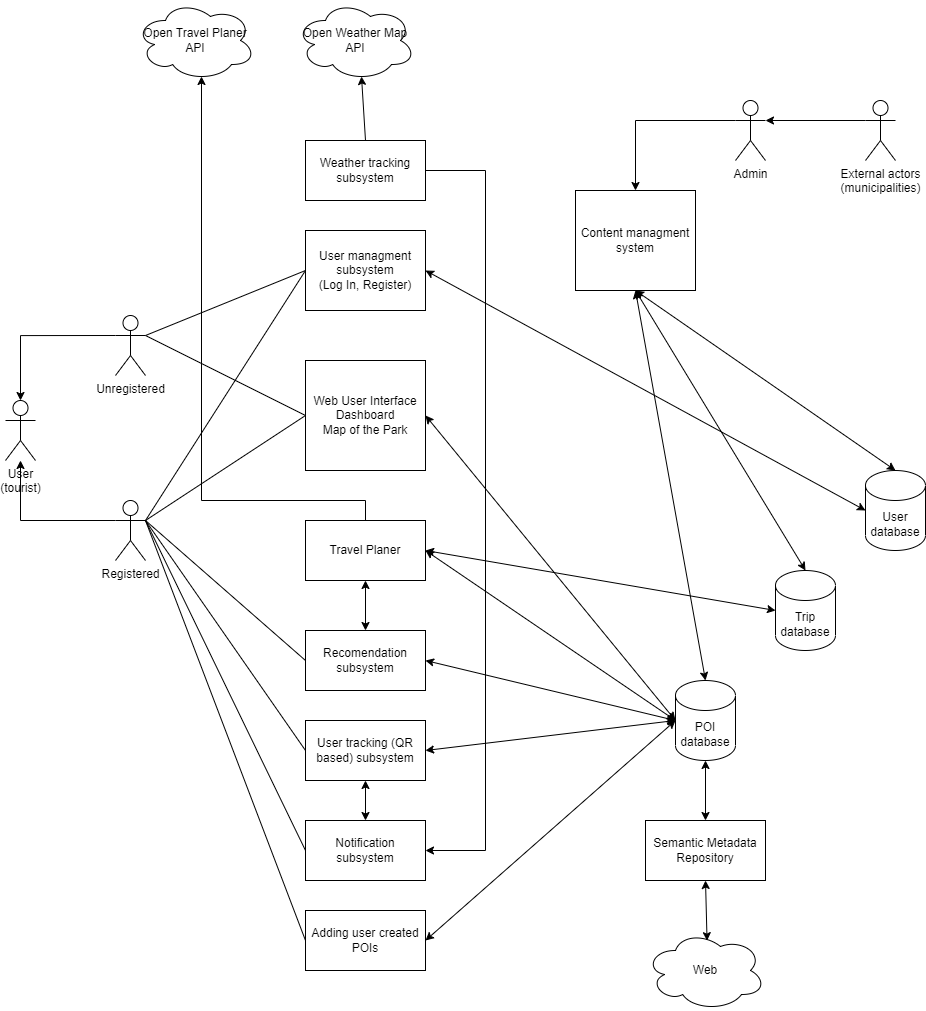

The diagram above was exported from draw.io. Its source (the exported page's mxGraphModel, read from the mxfile embedded in the PNG):
<mxGraphModel dx="2759" dy="2098" grid="1" gridSize="10" guides="1" tooltips="1" connect="1" arrows="1" fold="1" page="1" pageScale="1" pageWidth="850" pageHeight="1100" math="0" shadow="0">
  <root>
    <mxCell id="0" />
    <mxCell id="1" parent="0" />
    <mxCell id="KuDcWJ5aYypMaVdzNUKf-9" value="Travel Planer" style="rounded=0;whiteSpace=wrap;html=1;" vertex="1" parent="1">
      <mxGeometry x="220" y="390" width="120" height="60" as="geometry" />
    </mxCell>
    <mxCell id="KuDcWJ5aYypMaVdzNUKf-10" value="Weather tracking subsystem" style="rounded=0;whiteSpace=wrap;html=1;" vertex="1" parent="1">
      <mxGeometry x="220" y="10" width="120" height="60" as="geometry" />
    </mxCell>
    <mxCell id="KuDcWJ5aYypMaVdzNUKf-11" value="User tracking (QR based) subsystem" style="rounded=0;whiteSpace=wrap;html=1;" vertex="1" parent="1">
      <mxGeometry x="220" y="590" width="120" height="60" as="geometry" />
    </mxCell>
    <mxCell id="KuDcWJ5aYypMaVdzNUKf-12" style="edgeStyle=orthogonalEdgeStyle;rounded=0;orthogonalLoop=1;jettySize=auto;html=1;exitX=0.5;exitY=1;exitDx=0;exitDy=0;" edge="1" parent="1" source="KuDcWJ5aYypMaVdzNUKf-9" target="KuDcWJ5aYypMaVdzNUKf-9">
      <mxGeometry relative="1" as="geometry" />
    </mxCell>
    <mxCell id="KuDcWJ5aYypMaVdzNUKf-16" value="" style="edgeStyle=orthogonalEdgeStyle;rounded=0;orthogonalLoop=1;jettySize=auto;html=1;exitX=0;exitY=0.3333333333333333;exitDx=0;exitDy=0;exitPerimeter=0;" edge="1" parent="1" source="KuDcWJ5aYypMaVdzNUKf-14" target="KuDcWJ5aYypMaVdzNUKf-15">
      <mxGeometry relative="1" as="geometry" />
    </mxCell>
    <mxCell id="KuDcWJ5aYypMaVdzNUKf-14" value="Unregistered" style="shape=umlActor;verticalLabelPosition=bottom;verticalAlign=top;html=1;outlineConnect=0;" vertex="1" parent="1">
      <mxGeometry x="30" y="185" width="30" height="60" as="geometry" />
    </mxCell>
    <mxCell id="KuDcWJ5aYypMaVdzNUKf-15" value="User&lt;br&gt;(tourist)" style="shape=umlActor;verticalLabelPosition=bottom;verticalAlign=top;html=1;outlineConnect=0;" vertex="1" parent="1">
      <mxGeometry x="-80" y="270" width="30" height="60" as="geometry" />
    </mxCell>
    <mxCell id="KuDcWJ5aYypMaVdzNUKf-23" style="edgeStyle=orthogonalEdgeStyle;rounded=0;orthogonalLoop=1;jettySize=auto;html=1;exitX=0;exitY=0.3333333333333333;exitDx=0;exitDy=0;exitPerimeter=0;" edge="1" parent="1" source="KuDcWJ5aYypMaVdzNUKf-17" target="KuDcWJ5aYypMaVdzNUKf-15">
      <mxGeometry relative="1" as="geometry" />
    </mxCell>
    <mxCell id="KuDcWJ5aYypMaVdzNUKf-17" value="Registered" style="shape=umlActor;verticalLabelPosition=bottom;verticalAlign=top;html=1;outlineConnect=0;" vertex="1" parent="1">
      <mxGeometry x="30" y="370" width="30" height="60" as="geometry" />
    </mxCell>
    <mxCell id="KuDcWJ5aYypMaVdzNUKf-13" value="Notification subsystem" style="rounded=0;whiteSpace=wrap;html=1;" vertex="1" parent="1">
      <mxGeometry x="220" y="690" width="120" height="60" as="geometry" />
    </mxCell>
    <mxCell id="KuDcWJ5aYypMaVdzNUKf-20" value="Content managment system" style="whiteSpace=wrap;html=1;" vertex="1" parent="1">
      <mxGeometry x="490" y="60" width="120" height="100" as="geometry" />
    </mxCell>
    <mxCell id="KuDcWJ5aYypMaVdzNUKf-30" style="edgeStyle=orthogonalEdgeStyle;rounded=0;orthogonalLoop=1;jettySize=auto;html=1;entryX=1;entryY=0.3333333333333333;entryDx=0;entryDy=0;entryPerimeter=0;exitX=0;exitY=0.3333333333333333;exitDx=0;exitDy=0;exitPerimeter=0;" edge="1" parent="1" source="KuDcWJ5aYypMaVdzNUKf-31" target="KuDcWJ5aYypMaVdzNUKf-21">
      <mxGeometry relative="1" as="geometry">
        <mxPoint x="770" y="80" as="targetPoint" />
        <mxPoint x="770" y="70" as="sourcePoint" />
      </mxGeometry>
    </mxCell>
    <mxCell id="KuDcWJ5aYypMaVdzNUKf-21" value="Admin" style="shape=umlActor;verticalLabelPosition=bottom;verticalAlign=top;html=1;outlineConnect=0;" vertex="1" parent="1">
      <mxGeometry x="650" y="-30" width="30" height="60" as="geometry" />
    </mxCell>
    <mxCell id="KuDcWJ5aYypMaVdzNUKf-27" value="" style="endArrow=classic;html=1;rounded=0;entryX=0.5;entryY=0;entryDx=0;entryDy=0;exitX=0;exitY=0.3333333333333333;exitDx=0;exitDy=0;exitPerimeter=0;" edge="1" parent="1" source="KuDcWJ5aYypMaVdzNUKf-21" target="KuDcWJ5aYypMaVdzNUKf-20">
      <mxGeometry width="50" height="50" relative="1" as="geometry">
        <mxPoint x="410" y="280" as="sourcePoint" />
        <mxPoint x="460" y="230" as="targetPoint" />
        <Array as="points">
          <mxPoint x="550" y="-10" />
        </Array>
      </mxGeometry>
    </mxCell>
    <mxCell id="KuDcWJ5aYypMaVdzNUKf-28" value="User&lt;br&gt;database" style="shape=cylinder3;whiteSpace=wrap;html=1;boundedLbl=1;backgroundOutline=1;size=15;" vertex="1" parent="1">
      <mxGeometry x="780" y="340" width="60" height="80" as="geometry" />
    </mxCell>
    <mxCell id="KuDcWJ5aYypMaVdzNUKf-31" value="External actors &lt;br&gt;(municipalities)" style="shape=umlActor;verticalLabelPosition=bottom;verticalAlign=top;html=1;outlineConnect=0;" vertex="1" parent="1">
      <mxGeometry x="780" y="-30" width="30" height="60" as="geometry" />
    </mxCell>
    <mxCell id="KuDcWJ5aYypMaVdzNUKf-32" value="" style="endArrow=none;html=1;rounded=0;exitX=1;exitY=0.3333333333333333;exitDx=0;exitDy=0;exitPerimeter=0;entryX=0;entryY=0.5;entryDx=0;entryDy=0;" edge="1" parent="1" source="KuDcWJ5aYypMaVdzNUKf-17" target="KuDcWJ5aYypMaVdzNUKf-67">
      <mxGeometry width="50" height="50" relative="1" as="geometry">
        <mxPoint x="130" y="300" as="sourcePoint" />
        <mxPoint x="210" y="320" as="targetPoint" />
      </mxGeometry>
    </mxCell>
    <mxCell id="KuDcWJ5aYypMaVdzNUKf-33" value="" style="endArrow=none;html=1;rounded=0;entryX=0;entryY=0.5;entryDx=0;entryDy=0;" edge="1" parent="1" target="KuDcWJ5aYypMaVdzNUKf-11">
      <mxGeometry width="50" height="50" relative="1" as="geometry">
        <mxPoint x="60" y="390" as="sourcePoint" />
        <mxPoint x="190" y="420" as="targetPoint" />
      </mxGeometry>
    </mxCell>
    <mxCell id="KuDcWJ5aYypMaVdzNUKf-34" value="" style="endArrow=none;html=1;rounded=0;entryX=0;entryY=0.5;entryDx=0;entryDy=0;" edge="1" parent="1" target="KuDcWJ5aYypMaVdzNUKf-13">
      <mxGeometry width="50" height="50" relative="1" as="geometry">
        <mxPoint x="60" y="390" as="sourcePoint" />
        <mxPoint x="170" y="540" as="targetPoint" />
      </mxGeometry>
    </mxCell>
    <mxCell id="KuDcWJ5aYypMaVdzNUKf-36" value="Trip&lt;br&gt;database" style="shape=cylinder3;whiteSpace=wrap;html=1;boundedLbl=1;backgroundOutline=1;size=15;" vertex="1" parent="1">
      <mxGeometry x="690" y="440" width="60" height="80" as="geometry" />
    </mxCell>
    <mxCell id="KuDcWJ5aYypMaVdzNUKf-37" value="POI&lt;br&gt;database" style="shape=cylinder3;whiteSpace=wrap;html=1;boundedLbl=1;backgroundOutline=1;size=15;" vertex="1" parent="1">
      <mxGeometry x="590" y="550" width="60" height="80" as="geometry" />
    </mxCell>
    <mxCell id="KuDcWJ5aYypMaVdzNUKf-38" value="Open Weather Map&lt;br&gt;API" style="ellipse;shape=cloud;whiteSpace=wrap;html=1;" vertex="1" parent="1">
      <mxGeometry x="210" y="-130" width="120" height="80" as="geometry" />
    </mxCell>
    <mxCell id="KuDcWJ5aYypMaVdzNUKf-39" value="" style="endArrow=classic;html=1;rounded=0;entryX=0.55;entryY=0.95;entryDx=0;entryDy=0;entryPerimeter=0;exitX=0.5;exitY=0;exitDx=0;exitDy=0;" edge="1" parent="1" source="KuDcWJ5aYypMaVdzNUKf-10" target="KuDcWJ5aYypMaVdzNUKf-38">
      <mxGeometry width="50" height="50" relative="1" as="geometry">
        <mxPoint x="280" y="150" as="sourcePoint" />
        <mxPoint x="240" y="100" as="targetPoint" />
      </mxGeometry>
    </mxCell>
    <mxCell id="KuDcWJ5aYypMaVdzNUKf-40" value="" style="endArrow=classic;startArrow=classic;html=1;rounded=0;entryX=0.5;entryY=1;entryDx=0;entryDy=0;exitX=0.5;exitY=0;exitDx=0;exitDy=0;exitPerimeter=0;" edge="1" parent="1" source="KuDcWJ5aYypMaVdzNUKf-28" target="KuDcWJ5aYypMaVdzNUKf-20">
      <mxGeometry width="50" height="50" relative="1" as="geometry">
        <mxPoint x="590" y="300" as="sourcePoint" />
        <mxPoint x="640" y="250" as="targetPoint" />
      </mxGeometry>
    </mxCell>
    <mxCell id="KuDcWJ5aYypMaVdzNUKf-41" value="" style="endArrow=classic;startArrow=classic;html=1;rounded=0;exitX=0.5;exitY=0;exitDx=0;exitDy=0;exitPerimeter=0;entryX=0.5;entryY=1;entryDx=0;entryDy=0;" edge="1" parent="1" source="KuDcWJ5aYypMaVdzNUKf-36" target="KuDcWJ5aYypMaVdzNUKf-20">
      <mxGeometry width="50" height="50" relative="1" as="geometry">
        <mxPoint x="550" y="300" as="sourcePoint" />
        <mxPoint x="540" y="200" as="targetPoint" />
      </mxGeometry>
    </mxCell>
    <mxCell id="KuDcWJ5aYypMaVdzNUKf-42" value="" style="endArrow=classic;startArrow=classic;html=1;rounded=0;entryX=0.5;entryY=1;entryDx=0;entryDy=0;exitX=0.5;exitY=0;exitDx=0;exitDy=0;exitPerimeter=0;" edge="1" parent="1" source="KuDcWJ5aYypMaVdzNUKf-37" target="KuDcWJ5aYypMaVdzNUKf-20">
      <mxGeometry width="50" height="50" relative="1" as="geometry">
        <mxPoint x="440" y="360" as="sourcePoint" />
        <mxPoint x="490" y="310" as="targetPoint" />
      </mxGeometry>
    </mxCell>
    <mxCell id="KuDcWJ5aYypMaVdzNUKf-44" value="User managment&lt;br&gt;subsystem&lt;br&gt;(Log In, Register)" style="rounded=0;whiteSpace=wrap;html=1;" vertex="1" parent="1">
      <mxGeometry x="220" y="100" width="120" height="80" as="geometry" />
    </mxCell>
    <mxCell id="KuDcWJ5aYypMaVdzNUKf-45" value="" style="endArrow=none;html=1;rounded=0;entryX=0;entryY=0.5;entryDx=0;entryDy=0;exitX=1;exitY=0.3333333333333333;exitDx=0;exitDy=0;exitPerimeter=0;" edge="1" parent="1" source="KuDcWJ5aYypMaVdzNUKf-17" target="KuDcWJ5aYypMaVdzNUKf-44">
      <mxGeometry width="50" height="50" relative="1" as="geometry">
        <mxPoint x="150" y="450" as="sourcePoint" />
        <mxPoint x="200" y="400" as="targetPoint" />
      </mxGeometry>
    </mxCell>
    <mxCell id="KuDcWJ5aYypMaVdzNUKf-47" value="" style="endArrow=classic;startArrow=classic;html=1;rounded=0;exitX=1;exitY=0.5;exitDx=0;exitDy=0;entryX=0;entryY=0.5;entryDx=0;entryDy=0;entryPerimeter=0;" edge="1" parent="1" source="KuDcWJ5aYypMaVdzNUKf-44" target="KuDcWJ5aYypMaVdzNUKf-28">
      <mxGeometry width="50" height="50" relative="1" as="geometry">
        <mxPoint x="460" y="500" as="sourcePoint" />
        <mxPoint x="510" y="450" as="targetPoint" />
      </mxGeometry>
    </mxCell>
    <mxCell id="KuDcWJ5aYypMaVdzNUKf-48" value="Open Travel Planer&lt;br&gt;API" style="ellipse;shape=cloud;whiteSpace=wrap;html=1;" vertex="1" parent="1">
      <mxGeometry x="50" y="-130" width="120" height="80" as="geometry" />
    </mxCell>
    <mxCell id="KuDcWJ5aYypMaVdzNUKf-49" value="" style="endArrow=classic;html=1;rounded=0;entryX=0.55;entryY=0.95;entryDx=0;entryDy=0;entryPerimeter=0;exitX=0.5;exitY=0;exitDx=0;exitDy=0;" edge="1" parent="1" source="KuDcWJ5aYypMaVdzNUKf-9" target="KuDcWJ5aYypMaVdzNUKf-48">
      <mxGeometry width="50" height="50" relative="1" as="geometry">
        <mxPoint x="280" y="410" as="sourcePoint" />
        <mxPoint x="170" y="130" as="targetPoint" />
        <Array as="points">
          <mxPoint x="280" y="370" />
          <mxPoint x="116" y="370" />
        </Array>
      </mxGeometry>
    </mxCell>
    <mxCell id="KuDcWJ5aYypMaVdzNUKf-50" value="" style="endArrow=classic;startArrow=classic;html=1;rounded=0;exitX=1;exitY=0.5;exitDx=0;exitDy=0;entryX=0;entryY=0.5;entryDx=0;entryDy=0;entryPerimeter=0;" edge="1" parent="1" source="KuDcWJ5aYypMaVdzNUKf-9" target="KuDcWJ5aYypMaVdzNUKf-36">
      <mxGeometry width="50" height="50" relative="1" as="geometry">
        <mxPoint x="460" y="370" as="sourcePoint" />
        <mxPoint x="510" y="320" as="targetPoint" />
      </mxGeometry>
    </mxCell>
    <mxCell id="KuDcWJ5aYypMaVdzNUKf-51" value="" style="endArrow=classic;startArrow=classic;html=1;rounded=0;entryX=0;entryY=0.5;entryDx=0;entryDy=0;entryPerimeter=0;exitX=1;exitY=0.5;exitDx=0;exitDy=0;" edge="1" parent="1" source="KuDcWJ5aYypMaVdzNUKf-11" target="KuDcWJ5aYypMaVdzNUKf-37">
      <mxGeometry width="50" height="50" relative="1" as="geometry">
        <mxPoint x="400" y="680" as="sourcePoint" />
        <mxPoint x="450" y="630" as="targetPoint" />
      </mxGeometry>
    </mxCell>
    <mxCell id="KuDcWJ5aYypMaVdzNUKf-53" value="" style="endArrow=classic;html=1;rounded=0;entryX=1;entryY=0.5;entryDx=0;entryDy=0;exitX=1;exitY=0.5;exitDx=0;exitDy=0;" edge="1" parent="1" source="KuDcWJ5aYypMaVdzNUKf-10" target="KuDcWJ5aYypMaVdzNUKf-13">
      <mxGeometry width="50" height="50" relative="1" as="geometry">
        <mxPoint x="400" y="180" as="sourcePoint" />
        <mxPoint x="410" y="390" as="targetPoint" />
        <Array as="points">
          <mxPoint x="400" y="40" />
          <mxPoint x="400" y="720" />
        </Array>
      </mxGeometry>
    </mxCell>
    <mxCell id="KuDcWJ5aYypMaVdzNUKf-54" value="" style="endArrow=none;html=1;rounded=0;exitX=1;exitY=0.3333333333333333;exitDx=0;exitDy=0;exitPerimeter=0;entryX=0;entryY=0.5;entryDx=0;entryDy=0;" edge="1" parent="1" source="KuDcWJ5aYypMaVdzNUKf-14" target="KuDcWJ5aYypMaVdzNUKf-44">
      <mxGeometry width="50" height="50" relative="1" as="geometry">
        <mxPoint x="110" y="330" as="sourcePoint" />
        <mxPoint x="160" y="280" as="targetPoint" />
      </mxGeometry>
    </mxCell>
    <mxCell id="KuDcWJ5aYypMaVdzNUKf-55" value="Web User Interface&lt;br&gt;Dashboard&lt;br&gt;Map of the Park" style="rounded=0;whiteSpace=wrap;html=1;" vertex="1" parent="1">
      <mxGeometry x="220" y="230" width="120" height="110" as="geometry" />
    </mxCell>
    <mxCell id="KuDcWJ5aYypMaVdzNUKf-56" value="" style="endArrow=none;html=1;rounded=0;entryX=0;entryY=0.5;entryDx=0;entryDy=0;exitX=1;exitY=0.3333333333333333;exitDx=0;exitDy=0;exitPerimeter=0;" edge="1" parent="1" source="KuDcWJ5aYypMaVdzNUKf-17" target="KuDcWJ5aYypMaVdzNUKf-55">
      <mxGeometry width="50" height="50" relative="1" as="geometry">
        <mxPoint x="100" y="380" as="sourcePoint" />
        <mxPoint x="70" y="300" as="targetPoint" />
      </mxGeometry>
    </mxCell>
    <mxCell id="KuDcWJ5aYypMaVdzNUKf-57" value="" style="endArrow=none;html=1;rounded=0;entryX=0;entryY=0.5;entryDx=0;entryDy=0;exitX=1;exitY=0.3333333333333333;exitDx=0;exitDy=0;exitPerimeter=0;" edge="1" parent="1" source="KuDcWJ5aYypMaVdzNUKf-14" target="KuDcWJ5aYypMaVdzNUKf-55">
      <mxGeometry width="50" height="50" relative="1" as="geometry">
        <mxPoint x="130" y="230" as="sourcePoint" />
        <mxPoint x="180" y="180" as="targetPoint" />
      </mxGeometry>
    </mxCell>
    <mxCell id="KuDcWJ5aYypMaVdzNUKf-61" value="" style="endArrow=classic;startArrow=classic;html=1;rounded=0;entryX=0.5;entryY=1;entryDx=0;entryDy=0;exitX=0.5;exitY=0;exitDx=0;exitDy=0;" edge="1" parent="1" source="KuDcWJ5aYypMaVdzNUKf-13" target="KuDcWJ5aYypMaVdzNUKf-11">
      <mxGeometry width="50" height="50" relative="1" as="geometry">
        <mxPoint x="260" y="650" as="sourcePoint" />
        <mxPoint x="310" y="600" as="targetPoint" />
      </mxGeometry>
    </mxCell>
    <mxCell id="KuDcWJ5aYypMaVdzNUKf-62" value="" style="endArrow=classic;startArrow=classic;html=1;rounded=0;entryX=1;entryY=0.5;entryDx=0;entryDy=0;exitX=0;exitY=0.5;exitDx=0;exitDy=0;exitPerimeter=0;" edge="1" parent="1" source="KuDcWJ5aYypMaVdzNUKf-37" target="KuDcWJ5aYypMaVdzNUKf-9">
      <mxGeometry width="50" height="50" relative="1" as="geometry">
        <mxPoint x="440" y="550" as="sourcePoint" />
        <mxPoint x="490" y="500" as="targetPoint" />
      </mxGeometry>
    </mxCell>
    <mxCell id="KuDcWJ5aYypMaVdzNUKf-63" value="Adding user created&lt;br&gt;POIs" style="rounded=0;whiteSpace=wrap;html=1;" vertex="1" parent="1">
      <mxGeometry x="220" y="780" width="120" height="60" as="geometry" />
    </mxCell>
    <mxCell id="KuDcWJ5aYypMaVdzNUKf-64" value="" style="endArrow=none;html=1;rounded=0;exitX=0;exitY=0.5;exitDx=0;exitDy=0;" edge="1" parent="1" source="KuDcWJ5aYypMaVdzNUKf-63">
      <mxGeometry width="50" height="50" relative="1" as="geometry">
        <mxPoint x="120" y="710" as="sourcePoint" />
        <mxPoint x="60" y="390" as="targetPoint" />
      </mxGeometry>
    </mxCell>
    <mxCell id="KuDcWJ5aYypMaVdzNUKf-66" value="" style="endArrow=classic;startArrow=classic;html=1;rounded=0;exitX=1;exitY=0.5;exitDx=0;exitDy=0;entryX=0;entryY=0.5;entryDx=0;entryDy=0;entryPerimeter=0;" edge="1" parent="1" source="KuDcWJ5aYypMaVdzNUKf-63" target="KuDcWJ5aYypMaVdzNUKf-37">
      <mxGeometry width="50" height="50" relative="1" as="geometry">
        <mxPoint x="440" y="880" as="sourcePoint" />
        <mxPoint x="490" y="830" as="targetPoint" />
      </mxGeometry>
    </mxCell>
    <mxCell id="KuDcWJ5aYypMaVdzNUKf-67" value="Recomendation subsystem" style="rounded=0;whiteSpace=wrap;html=1;" vertex="1" parent="1">
      <mxGeometry x="220" y="500" width="120" height="60" as="geometry" />
    </mxCell>
    <mxCell id="KuDcWJ5aYypMaVdzNUKf-68" value="" style="endArrow=classic;startArrow=classic;html=1;rounded=0;entryX=0.5;entryY=1;entryDx=0;entryDy=0;exitX=0.5;exitY=0;exitDx=0;exitDy=0;" edge="1" parent="1" source="KuDcWJ5aYypMaVdzNUKf-67" target="KuDcWJ5aYypMaVdzNUKf-9">
      <mxGeometry width="50" height="50" relative="1" as="geometry">
        <mxPoint x="420" y="570" as="sourcePoint" />
        <mxPoint x="470" y="520" as="targetPoint" />
      </mxGeometry>
    </mxCell>
    <mxCell id="KuDcWJ5aYypMaVdzNUKf-69" value="" style="endArrow=classic;startArrow=classic;html=1;rounded=0;exitX=1;exitY=0.5;exitDx=0;exitDy=0;entryX=0;entryY=0.5;entryDx=0;entryDy=0;entryPerimeter=0;" edge="1" parent="1" source="KuDcWJ5aYypMaVdzNUKf-67" target="KuDcWJ5aYypMaVdzNUKf-37">
      <mxGeometry width="50" height="50" relative="1" as="geometry">
        <mxPoint x="430" y="590" as="sourcePoint" />
        <mxPoint x="590" y="570" as="targetPoint" />
      </mxGeometry>
    </mxCell>
    <mxCell id="KuDcWJ5aYypMaVdzNUKf-71" value="" style="endArrow=classic;startArrow=classic;html=1;rounded=0;exitX=1;exitY=0.5;exitDx=0;exitDy=0;entryX=0;entryY=0.5;entryDx=0;entryDy=0;entryPerimeter=0;" edge="1" parent="1" source="KuDcWJ5aYypMaVdzNUKf-55" target="KuDcWJ5aYypMaVdzNUKf-37">
      <mxGeometry width="50" height="50" relative="1" as="geometry">
        <mxPoint x="460" y="360" as="sourcePoint" />
        <mxPoint x="510" y="310" as="targetPoint" />
      </mxGeometry>
    </mxCell>
    <mxCell id="KuDcWJ5aYypMaVdzNUKf-72" value="Semantic Metadata Repository" style="rounded=0;whiteSpace=wrap;html=1;" vertex="1" parent="1">
      <mxGeometry x="560" y="690" width="120" height="60" as="geometry" />
    </mxCell>
    <mxCell id="KuDcWJ5aYypMaVdzNUKf-73" value="Web" style="ellipse;shape=cloud;whiteSpace=wrap;html=1;" vertex="1" parent="1">
      <mxGeometry x="560" y="800" width="120" height="80" as="geometry" />
    </mxCell>
    <mxCell id="KuDcWJ5aYypMaVdzNUKf-74" value="" style="endArrow=classic;startArrow=classic;html=1;rounded=0;entryX=0.5;entryY=1;entryDx=0;entryDy=0;entryPerimeter=0;exitX=0.5;exitY=0;exitDx=0;exitDy=0;" edge="1" parent="1" source="KuDcWJ5aYypMaVdzNUKf-72" target="KuDcWJ5aYypMaVdzNUKf-37">
      <mxGeometry width="50" height="50" relative="1" as="geometry">
        <mxPoint x="600" y="730" as="sourcePoint" />
        <mxPoint x="650" y="680" as="targetPoint" />
      </mxGeometry>
    </mxCell>
    <mxCell id="KuDcWJ5aYypMaVdzNUKf-77" value="" style="endArrow=classic;startArrow=classic;html=1;rounded=0;entryX=0.5;entryY=1;entryDx=0;entryDy=0;exitX=0.513;exitY=0.127;exitDx=0;exitDy=0;exitPerimeter=0;" edge="1" parent="1" source="KuDcWJ5aYypMaVdzNUKf-73" target="KuDcWJ5aYypMaVdzNUKf-72">
      <mxGeometry width="50" height="50" relative="1" as="geometry">
        <mxPoint x="600" y="860" as="sourcePoint" />
        <mxPoint x="650" y="810" as="targetPoint" />
      </mxGeometry>
    </mxCell>
  </root>
</mxGraphModel>